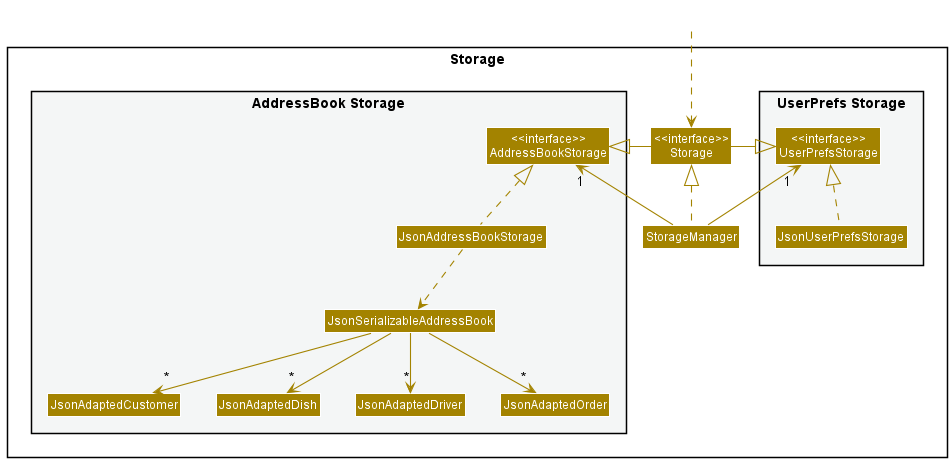

The diagram above was rendered by PlantUML. Its source (embedded in the PNG):
@startuml
!include style.puml
skinparam arrowThickness 1.1
skinparam arrowColor STORAGE_COLOR
skinparam classBackgroundColor STORAGE_COLOR

package Storage{

package "UserPrefs Storage" #F4F6F6{
Class "<<interface>>\nUserPrefsStorage" as UserPrefsStorage
Class JsonUserPrefsStorage
}

Class "<<interface>>\nStorage" as Storage
Class StorageManager

package "AddressBook Storage" #F4F6F6{
Class "<<interface>>\nAddressBookStorage" as AddressBookStorage
Class JsonAddressBookStorage
Class JsonSerializableAddressBook
Class JsonAdaptedCustomer
Class JsonAdaptedDish
Class JsonAdaptedDriver
Class JsonAdaptedOrder
}

}

Class HiddenOutside #FFFFFF
HiddenOutside ..> Storage

StorageManager .up.|> Storage
StorageManager -up-> "1" UserPrefsStorage
StorageManager -up-> "1" AddressBookStorage

Storage -left-|> UserPrefsStorage
Storage -right-|> AddressBookStorage

JsonUserPrefsStorage .up.|> UserPrefsStorage
JsonAddressBookStorage .up.|> AddressBookStorage
JsonAddressBookStorage ..> JsonSerializableAddressBook
JsonSerializableAddressBook --> "*" JsonAdaptedCustomer
JsonSerializableAddressBook --> "*" JsonAdaptedDish
JsonSerializableAddressBook --> "*" JsonAdaptedDriver
JsonSerializableAddressBook --> "*" JsonAdaptedOrder

@enduml